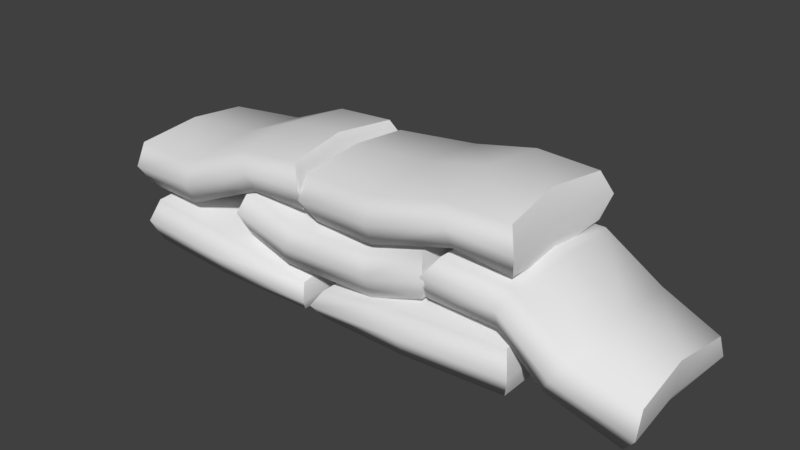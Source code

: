 # Source: bunker_1.blend  (saved by Blender 2.77.0; exported with 4.5.12 LTS)
import bpy
from mathutils import Matrix  # noqa: F401  (used for matrix-valued properties, if any)

bpy.ops.wm.read_factory_settings(use_empty=True)
scene = bpy.context.scene
scene.name = 'Scene'

# ---- collections
col_collection_1 = bpy.data.collections.new('Collection 1'); scene.collection.children.link(col_collection_1)

# ---- node groups
ng_auto_smooth = bpy.data.node_groups.new('Auto Smooth', 'GeometryNodeTree')
_s = ng_auto_smooth.interface.new_socket(name='Geometry', in_out='OUTPUT', socket_type='NodeSocketGeometry')
_s = ng_auto_smooth.interface.new_socket(name='Geometry', in_out='INPUT', socket_type='NodeSocketGeometry')
_s = ng_auto_smooth.interface.new_socket(name='Angle', in_out='INPUT', socket_type='NodeSocketFloat')
_s.subtype = 'ANGLE'
_s.min_value = 0.0
_s.max_value = 3.142
ng_auto_smooth.is_modifier = True
_N = ng_auto_smooth.nodes; _L = ng_auto_smooth.links
n0 = _N.new('NodeGroupOutput'); n0.name = 'Group Output'; n0.location = (480, -100)
n1 = _N.new('NodeGroupInput'); n1.name = 'Group Input'; n1.location = (-420, -300)
n2 = _N.new('NodeGroupInput'); n2.name = 'Group Input.001'; n2.location = (-60, -100)
n3 = _N.new('GeometryNodeSetShadeSmooth'); n3.name = 'Set Shade Smooth'; n3.location = (120, -100)
n3.domain = 'EDGE'
n4 = _N.new('GeometryNodeSetShadeSmooth'); n4.name = 'Set Shade Smooth.001'; n4.location = (300, -100)
n5 = _N.new('GeometryNodeInputMeshEdgeAngle'); n5.name = 'Edge Angle'; n5.location = (-420, -220)
n6 = _N.new('GeometryNodeInputEdgeSmooth'); n6.name = 'Is Edge Smooth'; n6.location = (-60, -160)
n7 = _N.new('GeometryNodeInputShadeSmooth'); n7.name = 'Is Face Smooth'; n7.location = (-240, -340)
n8 = _N.new('FunctionNodeBooleanMath'); n8.name = 'Boolean Math'; n8.location = (-60, -220)
n9 = _N.new('FunctionNodeCompare'); n9.name = 'Compare'; n9.location = (-240, -180)
n9.operation = 'LESS_EQUAL'
_L.new(n5.outputs[0], n9.inputs[0])
_L.new(n4.outputs[0], n0.inputs[0])
_L.new(n1.outputs[1], n9.inputs[1])
_L.new(n9.outputs[0], n8.inputs[0])
_L.new(n7.outputs[0], n8.inputs[1])
_L.new(n2.outputs[0], n3.inputs[0])
_L.new(n6.outputs[0], n3.inputs[1])
_L.new(n3.outputs[0], n4.inputs[0])
_L.new(n8.outputs[0], n3.inputs[2])
n0.is_active_output = True

# ---- world
world_world = bpy.data.worlds.new('World'); scene.world = world_world
world_world.color = (0.05088, 0.05088, 0.05088)
world_world.use_sun_shadow = False
world_world.sun_shadow_jitter_overblur = 0.0
world_world.cycles.sampling_method = 'MANUAL'

# ---- meshes
me_cube_001 = bpy.data.meshes.new('Cube.001')
me_cube_001.from_pydata([(-1.119, -0.7177, 2.536), (-1.119, -0.7177, 4.536), (-1.119, 1.282, 2.536), (-1.119, 1.282, 4.536), (0.9444, -0.7177, 2.819), (0.9444, -0.7177, 4.819), (0.9444, 1.282, 2.819), (0.9444, 1.282, 4.819), (-1.066, 0.2823, 4.847), (-1.066, 0.2823, 2.226), (0.8914, 0.2823, 5.129), (0.8914, 0.2823, 2.508), (-1.199, -0.8673, 3.536), (-1.199, 1.432, 3.536), (1.024, 1.432, 3.819), (1.024, -0.8673, 3.819), (0.9635, 0.2823, 3.819), (-1.138, 0.2823, 3.536), (-0.447, 1.4, 4.057), (-0.5666, 1.4, 2.128), (-0.447, -0.8357, 4.057), (-0.5666, -0.8357, 2.128), (-0.4284, 0.2823, 4.356), (-0.5851, 0.2823, 1.828), (-0.5068, -1.003, 3.092), (-0.5068, 1.568, 3.092), (-2.378, -0.8187, 0.494), (-2.378, -0.8187, 2.494), (-2.378, 1.181, 0.494), (-2.378, 1.181, 2.494), (-0.3782, -0.8187, 0.2709), (-0.3782, -0.8187, 1.506), (-0.3782, 1.181, 0.2709), (-0.3782, 1.181, 1.506), (-2.325, 0.1813, 2.805), (-2.325, 0.1813, 0.1835), (-0.4313, 0.1813, 1.698), (-0.4313, 0.1813, 0.07907), (-2.457, -0.9684, 1.494), (-2.457, 1.331, 1.494), (-0.299, 1.331, 0.8887), (-0.299, -0.9684, 0.8887), (-0.3591, 0.1813, 0.8887), (-2.397, 0.1813, 1.494), (-1.378, 1.299, 2.494), (-1.378, 1.299, 0.494), (-1.378, -0.9367, 2.494), (-1.378, -0.9367, 0.494), (-1.378, 0.1813, 2.805), (-1.378, 0.1813, 0.1835), (-1.378, -1.104, 1.494), (-1.378, 1.466, 1.494), (0.2847, 1.331, 3.977), (0.4135, -0.7665, 2.078), (0.4048, 0.2823, 1.729), (0.3918, -0.9234, 3.108), (0.4135, 1.331, 2.078), (0.2847, -0.7665, 3.977), (0.2361, 0.2823, 4.218), (0.3918, 1.488, 3.108), (1.86, 1.181, 0.494), (1.86, 1.181, 2.494), (1.86, -0.8187, 0.494), (1.86, -0.8187, 2.494), (-0.1401, 1.181, 0.2709), (-0.1401, 1.181, 1.506), (-0.1401, -0.8187, 0.2709), (-0.1401, -0.8187, 1.506), (1.807, 0.1813, 2.805), (1.807, 0.1813, 0.1835), (-0.087, 0.1813, 1.698), (-0.087, 0.1813, 0.07907), (1.939, 1.331, 1.494), (1.939, -0.9684, 1.494), (-0.2193, -0.9684, 0.8887), (-0.2193, 1.331, 0.8887), (-0.1591, 0.1813, 0.8887), (1.879, 0.1813, 1.494), (0.8599, -0.9367, 2.494), (0.8599, -0.9367, 0.494), (0.8599, 1.299, 2.494), (0.8599, 1.299, 0.494), (0.8599, 0.1813, 2.805), (0.8599, 0.1813, 0.1835), (0.8599, 1.466, 1.494), (0.8599, -1.104, 1.494), (3.038, -0.7177, 2.211), (2.911, -0.7177, 0.2912), (3.038, 1.282, 2.211), (2.911, 1.282, 0.2912), (1.133, -0.7177, 4.917), (1.007, -0.7177, 2.996), (1.133, 1.282, 4.917), (1.007, 1.282, 2.996), (2.841, 0.2823, 0.0588), (3.006, 0.2823, 2.575), (1.038, 0.2823, 2.633), (1.204, 0.2823, 5.149), (3.05, -0.8673, 1.153), (3.05, 1.432, 1.153), (0.994, 1.432, 4.055), (0.994, -0.8673, 4.055), (1.052, 0.2823, 3.98), (2.993, 0.2823, 1.228), (2.207, 1.4, 1.458), (2.444, 1.4, 3.162), (2.207, -0.8356, 1.458), (2.444, -0.8357, 3.162), (2.171, 0.2823, 1.194), (2.481, 0.2823, 3.426), (2.326, -1.003, 2.31), (2.326, 1.568, 2.31), (1.741, 1.331, 3.037), (1.889, -0.7665, 4.909), (1.942, 0.2823, 5.169), (1.77, -0.9234, 4.019), (1.889, 1.331, 4.909), (1.741, -0.7665, 3.037), (1.749, 0.2823, 2.716), (1.77, 1.488, 4.019), (-2.519, -0.7177, 2.929), (-2.628, -0.7177, 4.87), (-2.519, 1.282, 2.929), (-2.628, 1.282, 4.87), (-0.4155, -0.7177, 4.625), (-0.4913, -0.7177, 6.597), (-0.4155, 1.282, 4.625), (-0.4913, 1.282, 6.597), (-2.593, 0.2823, 5.228), (-2.45, 0.2823, 2.684), (-0.5553, 0.2823, 6.864), (-0.4561, 0.2823, 4.28), (-2.65, -0.8673, 3.815), (-2.65, 1.432, 3.815), (-0.3753, 1.432, 5.67), (-0.3753, -0.8673, 5.67), (-0.4346, 0.2823, 5.625), (-2.592, 0.2823, 3.879), (-1.801, 1.4, 5.124), (-1.812, 1.4, 3.124), (-1.801, -0.8357, 5.124), (-1.812, -0.8357, 3.124), (-1.8, 0.2823, 5.434), (-1.814, 0.2823, 2.814), (-1.807, -1.003, 4.124), (-1.807, 1.568, 4.124), (-1.138, 1.331, 6.349), (-0.9898, -0.7665, 4.689), (-0.9947, 0.2823, 4.379), (-1.022, -0.9234, 5.597), (-0.9898, 1.331, 4.689), (-1.138, -0.7665, 6.349), (-1.19, 0.2823, 6.554), (-1.022, 1.488, 5.597), (-0.248, -0.7177, 4.353), (-0.3572, -0.7177, 6.293), (-0.248, 1.282, 4.353), (-0.3572, 1.282, 6.293), (1.837, -0.7177, 5.205), (1.808, -0.7177, 7.201), (1.837, 1.282, 5.205), (1.808, 1.282, 7.201), (-0.3226, 0.2823, 6.652), (-0.1795, 0.2823, 4.108), (1.75, 0.2823, 7.496), (1.788, 0.2823, 4.88), (-0.3795, -0.8673, 5.238), (-0.3795, 1.432, 5.238), (1.901, 1.432, 6.226), (1.901, -0.8673, 6.226), (1.841, 0.2823, 6.208), (-0.3211, 0.2823, 5.303), (0.4696, 1.4, 6.548), (0.4589, 1.4, 4.548), (0.4696, -0.8357, 6.548), (0.4589, -0.8357, 4.548), (0.4712, 0.2823, 6.858), (0.4572, 0.2823, 4.238), (0.4642, -1.003, 5.548), (0.4642, 1.568, 5.548), (1.158, 1.331, 7.252), (1.267, -0.7665, 5.532), (1.255, 0.2823, 5.226), (1.256, -0.9234, 6.451), (1.267, 1.331, 5.532), (1.158, -0.7665, 7.252), (1.112, 0.2823, 7.48), (1.256, 1.488, 6.451)], [], [(17, 13, 2, 9), (59, 14, 6, 56), (16, 15, 4, 11), (24, 12, 0, 21), (54, 56, 6, 11), (22, 18, 3, 8), (20, 22, 8, 1), (53, 54, 11, 4), (14, 16, 11, 6), (12, 17, 9, 0), (1, 8, 17, 12), (7, 10, 16, 14), (20, 1, 12, 24), (10, 5, 15, 16), (52, 7, 14, 59), (8, 3, 13, 17), (3, 18, 25, 13), (57, 20, 24, 55), (0, 9, 23, 21), (57, 58, 22, 20), (58, 52, 18, 22), (9, 2, 19, 23), (55, 24, 21, 53), (13, 25, 19, 2), (43, 39, 28, 35), (51, 40, 32, 45), (42, 41, 30, 37), (50, 38, 26, 47), (49, 45, 32, 37), (48, 44, 29, 34), (46, 48, 34, 27), (47, 49, 37, 30), (40, 42, 37, 32), (38, 43, 35, 26), (27, 34, 43, 38), (33, 36, 42, 40), (46, 27, 38, 50), (36, 31, 41, 42), (44, 33, 40, 51), (34, 29, 39, 43), (29, 44, 51, 39), (31, 46, 50, 41), (26, 35, 49, 47), (31, 36, 48, 46), (36, 33, 44, 48), (35, 28, 45, 49), (41, 50, 47, 30), (39, 51, 45, 28), (15, 55, 53, 4), (10, 7, 52, 58), (5, 10, 58, 57), (5, 57, 55, 15), (18, 52, 59, 25), (21, 23, 54, 53), (23, 19, 56, 54), (25, 59, 56, 19), (77, 73, 62, 69), (85, 74, 66, 79), (76, 75, 64, 71), (84, 72, 60, 81), (83, 79, 66, 71), (82, 78, 63, 68), (80, 82, 68, 61), (81, 83, 71, 64), (74, 76, 71, 66), (72, 77, 69, 60), (61, 68, 77, 72), (67, 70, 76, 74), (80, 61, 72, 84), (70, 65, 75, 76), (78, 67, 74, 85), (68, 63, 73, 77), (63, 78, 85, 73), (65, 80, 84, 75), (60, 69, 83, 81), (65, 70, 82, 80), (70, 67, 78, 82), (69, 62, 79, 83), (75, 84, 81, 64), (73, 85, 79, 62), (103, 99, 88, 95), (119, 100, 92, 116), (102, 101, 90, 97), (110, 98, 86, 107), (114, 116, 92, 97), (108, 104, 89, 94), (106, 108, 94, 87), (113, 114, 97, 90), (100, 102, 97, 92), (98, 103, 95, 86), (87, 94, 103, 98), (93, 96, 102, 100), (106, 87, 98, 110), (96, 91, 101, 102), (112, 93, 100, 119), (94, 89, 99, 103), (89, 104, 111, 99), (117, 106, 110, 115), (86, 95, 109, 107), (117, 118, 108, 106), (118, 112, 104, 108), (95, 88, 105, 109), (115, 110, 107, 113), (99, 111, 105, 88), (101, 115, 113, 90), (96, 93, 112, 118), (91, 96, 118, 117), (91, 117, 115, 101), (104, 112, 119, 111), (107, 109, 114, 113), (109, 105, 116, 114), (111, 119, 116, 105), (137, 133, 122, 129), (153, 134, 126, 150), (136, 135, 124, 131), (144, 132, 120, 141), (148, 150, 126, 131), (142, 138, 123, 128), (140, 142, 128, 121), (147, 148, 131, 124), (134, 136, 131, 126), (132, 137, 129, 120), (121, 128, 137, 132), (127, 130, 136, 134), (140, 121, 132, 144), (130, 125, 135, 136), (146, 127, 134, 153), (128, 123, 133, 137), (123, 138, 145, 133), (151, 140, 144, 149), (120, 129, 143, 141), (151, 152, 142, 140), (152, 146, 138, 142), (129, 122, 139, 143), (149, 144, 141, 147), (133, 145, 139, 122), (135, 149, 147, 124), (130, 127, 146, 152), (125, 130, 152, 151), (125, 151, 149, 135), (138, 146, 153, 145), (141, 143, 148, 147), (143, 139, 150, 148), (145, 153, 150, 139), (171, 167, 156, 163), (187, 168, 160, 184), (170, 169, 158, 165), (178, 166, 154, 175), (182, 184, 160, 165), (176, 172, 157, 162), (174, 176, 162, 155), (181, 182, 165, 158), (168, 170, 165, 160), (166, 171, 163, 154), (155, 162, 171, 166), (161, 164, 170, 168), (174, 155, 166, 178), (164, 159, 169, 170), (180, 161, 168, 187), (162, 157, 167, 171), (157, 172, 179, 167), (185, 174, 178, 183), (154, 163, 177, 175), (185, 186, 176, 174), (186, 180, 172, 176), (163, 156, 173, 177), (183, 178, 175, 181), (167, 179, 173, 156), (169, 183, 181, 158), (164, 161, 180, 186), (159, 164, 186, 185), (159, 185, 183, 169), (172, 180, 187, 179), (175, 177, 182, 181), (177, 173, 184, 182), (179, 187, 184, 173)])
me_cube_001.polygons.foreach_set('use_smooth', [True] * 176)
_k = set([(0, 9), (0, 12), (1, 8), (1, 12), (2, 9), (2, 13), (3, 8), (3, 13), (4, 11), (4, 15), (5, 10), (5, 15), (6, 11), (6, 14), (7, 10), (7, 14), (26, 35), (26, 38), (27, 34), (27, 38), (28, 35), (28, 39), (29, 34), (29, 39), (30, 37), (30, 41), (31, 36), (31, 41), (32, 37), (32, 40), (33, 36), (33, 40), (60, 69), (60, 72), (61, 68), (61, 72), (62, 69), (62, 73), (63, 68), (63, 73), (64, 71), (64, 75), (65, 70), (65, 75), (66, 71), (66, 74), (67, 70), (67, 74), (86, 95), (86, 98), (87, 94), (87, 98), (88, 95), (88, 99), (89, 94), (89, 99), (90, 97), (90, 101), (91, 96), (91, 101), (92, 97), (92, 100), (93, 96), (93, 100), (120, 129), (120, 132), (121, 128), (121, 132), (122, 129), (122, 133), (123, 128), (123, 133), (124, 131), (124, 135), (125, 130), (125, 135), (126, 131), (126, 134), (127, 130), (127, 134), (154, 163), (154, 166), (155, 162), (155, 166), (156, 163), (156, 167), (157, 162), (157, 167), (158, 165), (158, 169), (159, 164), (159, 169), (160, 165), (160, 168), (161, 164), (161, 168)])
me_cube_001.attributes.new('sharp_edge', 'BOOLEAN', 'EDGE').data.foreach_set('value', [ (min(e.vertices), max(e.vertices)) in _k for e in me_cube_001.edges])
me_cube_001.use_remesh_preserve_volume = False
me_cube_001.use_remesh_preserve_attributes = False
me_cube_001.use_mirror_vertex_groups = False
me_cube_001.update()

# ---- objects
ob_cube = bpy.data.objects.new('Cube', me_cube_001)

# ---- transforms, parenting, visibility, modifiers, constraints
ob_cube.location = (0.02539, 0.0, -0.1411)
ob_cube.scale = (4.031, 2.586, 0.9104)
ob_cube.lineart.crease_threshold = 0.0
_m = ob_cube.modifiers.new('Auto Smooth', 'NODES')
_m.node_group = ng_auto_smooth
_gi = [s.identifier for s in ng_auto_smooth.interface.items_tree if s.item_type == 'SOCKET' and s.in_out == 'INPUT']
_m[_gi[1]] = 3.142  # Angle

# ---- collection membership
col_collection_1.objects.link(ob_cube)

# ---- scene / render settings (as saved in the file)
scene.frame_start = 1; scene.frame_end = 250; scene.frame_set(1)
scene.render.engine = 'BLENDER_EEVEE_NEXT'
scene.render.resolution_percentage = 50
scene.render.dither_intensity = 0.0
scene.cycles.use_denoising = False
scene.cycles.samples = 128
scene.cycles.sampling_pattern = 'TABULATED_SOBOL'
scene.cycles.light_sampling_threshold = 0.0
scene.cycles.use_adaptive_sampling = False
scene.cycles.use_light_tree = False
scene.cycles.blur_glossy = 0.0
scene.cycles.sample_clamp_indirect = 0.0
scene.view_settings.view_transform = 'Standard'
bpy.context.view_layer.update()

# ---- added for rendering (the .blend has no active camera and no usable light): camera, sun
cam_auto = bpy.data.cameras.new('AutoCamera')
cam_auto.lens = 50.0
cam_auto.sensor_width = 36.0
cam_auto.clip_end = 1000.0
ob_auto_camera = bpy.data.objects.new('AutoCamera', cam_auto)
scene.collection.objects.link(ob_auto_camera)
ob_auto_camera.location = (23.8978, -27.0798, 21.7504)
ob_auto_camera.rotation_euler = (1.09748, -7.21219e-08, 0.694738)
scene.camera = ob_auto_camera
light_auto_sun = bpy.data.lights.new('AutoSun', 'SUN')
light_auto_sun.energy = 3.0
light_auto_sun.angle = 0.0523599
ob_auto_sun = bpy.data.objects.new('AutoSun', light_auto_sun)
scene.collection.objects.link(ob_auto_sun)
ob_auto_sun.rotation_euler = (0.872665, 0.174533, 0.523599)
bpy.context.view_layer.update()
